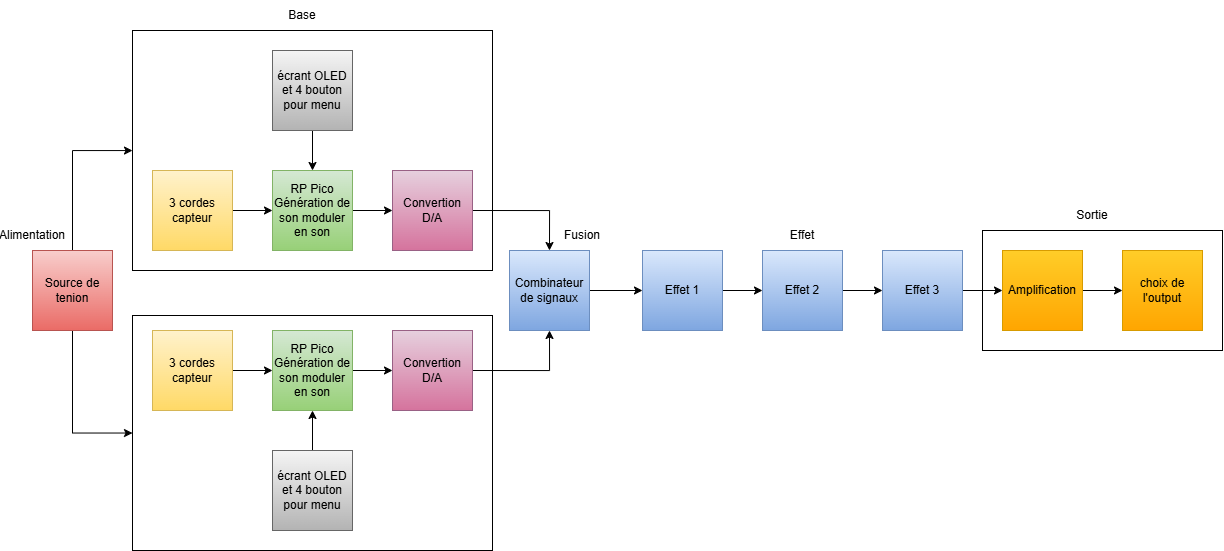

The diagram above was exported from draw.io. Its source (the exported page's mxGraphModel, read from the mxfile embedded in the PNG):
<mxGraphModel dx="1282" dy="935" grid="1" gridSize="10" guides="1" tooltips="1" connect="1" arrows="1" fold="1" page="1" pageScale="1" pageWidth="827" pageHeight="1169" math="0" shadow="0">
  <root>
    <mxCell id="0" />
    <mxCell id="1" parent="0" />
    <mxCell id="gGTq2CKH500ab4FZiuLg-23" style="edgeStyle=orthogonalEdgeStyle;rounded=0;orthogonalLoop=1;jettySize=auto;html=1;exitX=1;exitY=0.5;exitDx=0;exitDy=0;entryX=0;entryY=0.5;entryDx=0;entryDy=0;" parent="1" source="gGTq2CKH500ab4FZiuLg-1" target="gGTq2CKH500ab4FZiuLg-12" edge="1">
      <mxGeometry relative="1" as="geometry" />
    </mxCell>
    <mxCell id="gGTq2CKH500ab4FZiuLg-1" value="RP Pico&lt;div&gt;Génération de son moduler en son&lt;/div&gt;" style="rounded=0;whiteSpace=wrap;html=1;fillColor=#d5e8d4;strokeColor=#82b366;gradientColor=#97d077;" parent="1" vertex="1">
      <mxGeometry x="510" y="410" width="80" height="80" as="geometry" />
    </mxCell>
    <mxCell id="gGTq2CKH500ab4FZiuLg-24" style="edgeStyle=orthogonalEdgeStyle;rounded=0;orthogonalLoop=1;jettySize=auto;html=1;exitX=1;exitY=0.5;exitDx=0;exitDy=0;entryX=0;entryY=0.5;entryDx=0;entryDy=0;" parent="1" source="gGTq2CKH500ab4FZiuLg-2" target="gGTq2CKH500ab4FZiuLg-13" edge="1">
      <mxGeometry relative="1" as="geometry" />
    </mxCell>
    <mxCell id="gGTq2CKH500ab4FZiuLg-2" value="RP Pico&lt;div&gt;Génération de son moduler en son&lt;/div&gt;" style="rounded=0;whiteSpace=wrap;html=1;fillColor=#d5e8d4;gradientColor=#97d077;strokeColor=#82b366;" parent="1" vertex="1">
      <mxGeometry x="510" y="570" width="80" height="80" as="geometry" />
    </mxCell>
    <mxCell id="gGTq2CKH500ab4FZiuLg-18" style="edgeStyle=orthogonalEdgeStyle;rounded=0;orthogonalLoop=1;jettySize=auto;html=1;exitX=1;exitY=0.5;exitDx=0;exitDy=0;entryX=0;entryY=0.5;entryDx=0;entryDy=0;" parent="1" source="gGTq2CKH500ab4FZiuLg-4" target="gGTq2CKH500ab4FZiuLg-1" edge="1">
      <mxGeometry relative="1" as="geometry" />
    </mxCell>
    <mxCell id="gGTq2CKH500ab4FZiuLg-4" value="3 cordes&lt;div&gt;capteur&lt;/div&gt;" style="rounded=0;whiteSpace=wrap;html=1;fillColor=#fff2cc;gradientColor=#ffd966;strokeColor=#d6b656;" parent="1" vertex="1">
      <mxGeometry x="390" y="410" width="80" height="80" as="geometry" />
    </mxCell>
    <mxCell id="gGTq2CKH500ab4FZiuLg-19" style="edgeStyle=orthogonalEdgeStyle;rounded=0;orthogonalLoop=1;jettySize=auto;html=1;exitX=1;exitY=0.5;exitDx=0;exitDy=0;entryX=0;entryY=0.5;entryDx=0;entryDy=0;" parent="1" source="gGTq2CKH500ab4FZiuLg-5" target="gGTq2CKH500ab4FZiuLg-2" edge="1">
      <mxGeometry relative="1" as="geometry" />
    </mxCell>
    <mxCell id="gGTq2CKH500ab4FZiuLg-5" value="3 cordes&lt;div&gt;capteur&lt;/div&gt;" style="rounded=0;whiteSpace=wrap;html=1;fillColor=#fff2cc;gradientColor=#ffd966;strokeColor=#d6b656;" parent="1" vertex="1">
      <mxGeometry x="390" y="570" width="80" height="80" as="geometry" />
    </mxCell>
    <mxCell id="gGTq2CKH500ab4FZiuLg-22" style="edgeStyle=orthogonalEdgeStyle;rounded=0;orthogonalLoop=1;jettySize=auto;html=1;exitX=0.5;exitY=1;exitDx=0;exitDy=0;entryX=0.5;entryY=0;entryDx=0;entryDy=0;" parent="1" source="gGTq2CKH500ab4FZiuLg-6" target="gGTq2CKH500ab4FZiuLg-1" edge="1">
      <mxGeometry relative="1" as="geometry" />
    </mxCell>
    <mxCell id="gGTq2CKH500ab4FZiuLg-6" value="écrant OLED et 4 bouton pour menu" style="rounded=0;whiteSpace=wrap;html=1;fillColor=#f5f5f5;gradientColor=#b3b3b3;strokeColor=#666666;" parent="1" vertex="1">
      <mxGeometry x="510" y="290" width="80" height="80" as="geometry" />
    </mxCell>
    <mxCell id="gGTq2CKH500ab4FZiuLg-31" style="edgeStyle=orthogonalEdgeStyle;rounded=0;orthogonalLoop=1;jettySize=auto;html=1;exitX=0.5;exitY=0;exitDx=0;exitDy=0;entryX=0.5;entryY=1;entryDx=0;entryDy=0;" parent="1" source="gGTq2CKH500ab4FZiuLg-7" target="gGTq2CKH500ab4FZiuLg-2" edge="1">
      <mxGeometry relative="1" as="geometry" />
    </mxCell>
    <mxCell id="gGTq2CKH500ab4FZiuLg-7" value="écrant OLED et 4 bouton pour menu" style="rounded=0;whiteSpace=wrap;html=1;fillColor=#f5f5f5;gradientColor=#b3b3b3;strokeColor=#666666;" parent="1" vertex="1">
      <mxGeometry x="510" y="690" width="80" height="80" as="geometry" />
    </mxCell>
    <mxCell id="gGTq2CKH500ab4FZiuLg-27" style="edgeStyle=orthogonalEdgeStyle;rounded=0;orthogonalLoop=1;jettySize=auto;html=1;exitX=1;exitY=0.5;exitDx=0;exitDy=0;" parent="1" source="gGTq2CKH500ab4FZiuLg-8" target="gGTq2CKH500ab4FZiuLg-9" edge="1">
      <mxGeometry relative="1" as="geometry" />
    </mxCell>
    <mxCell id="gGTq2CKH500ab4FZiuLg-8" value="Effet 1" style="rounded=0;whiteSpace=wrap;html=1;fillColor=#dae8fc;gradientColor=#7ea6e0;strokeColor=#6c8ebf;" parent="1" vertex="1">
      <mxGeometry x="880" y="490" width="80" height="80" as="geometry" />
    </mxCell>
    <mxCell id="gGTq2CKH500ab4FZiuLg-28" style="edgeStyle=orthogonalEdgeStyle;rounded=0;orthogonalLoop=1;jettySize=auto;html=1;exitX=1;exitY=0.5;exitDx=0;exitDy=0;entryX=0;entryY=0.5;entryDx=0;entryDy=0;" parent="1" source="gGTq2CKH500ab4FZiuLg-9" target="gGTq2CKH500ab4FZiuLg-10" edge="1">
      <mxGeometry relative="1" as="geometry" />
    </mxCell>
    <mxCell id="gGTq2CKH500ab4FZiuLg-9" value="Effet 2" style="rounded=0;whiteSpace=wrap;html=1;fillColor=#dae8fc;gradientColor=#7ea6e0;strokeColor=#6c8ebf;" parent="1" vertex="1">
      <mxGeometry x="1000" y="490" width="80" height="80" as="geometry" />
    </mxCell>
    <mxCell id="gGTq2CKH500ab4FZiuLg-29" style="edgeStyle=orthogonalEdgeStyle;rounded=0;orthogonalLoop=1;jettySize=auto;html=1;exitX=1;exitY=0.5;exitDx=0;exitDy=0;" parent="1" source="gGTq2CKH500ab4FZiuLg-10" target="gGTq2CKH500ab4FZiuLg-11" edge="1">
      <mxGeometry relative="1" as="geometry" />
    </mxCell>
    <mxCell id="gGTq2CKH500ab4FZiuLg-10" value="Effet 3" style="rounded=0;whiteSpace=wrap;html=1;fillColor=#dae8fc;gradientColor=#7ea6e0;strokeColor=#6c8ebf;" parent="1" vertex="1">
      <mxGeometry x="1120" y="490" width="80" height="80" as="geometry" />
    </mxCell>
    <mxCell id="gGTq2CKH500ab4FZiuLg-30" style="edgeStyle=orthogonalEdgeStyle;rounded=0;orthogonalLoop=1;jettySize=auto;html=1;exitX=1;exitY=0.5;exitDx=0;exitDy=0;" parent="1" source="gGTq2CKH500ab4FZiuLg-11" target="gGTq2CKH500ab4FZiuLg-17" edge="1">
      <mxGeometry relative="1" as="geometry" />
    </mxCell>
    <mxCell id="gGTq2CKH500ab4FZiuLg-11" value="Amplification" style="rounded=0;whiteSpace=wrap;html=1;fillColor=#ffcd28;gradientColor=#ffa500;strokeColor=#d79b00;" parent="1" vertex="1">
      <mxGeometry x="1240" y="490" width="80" height="80" as="geometry" />
    </mxCell>
    <mxCell id="gGTq2CKH500ab4FZiuLg-26" style="edgeStyle=orthogonalEdgeStyle;rounded=0;orthogonalLoop=1;jettySize=auto;html=1;exitX=1;exitY=0.5;exitDx=0;exitDy=0;entryX=0.5;entryY=0;entryDx=0;entryDy=0;" parent="1" source="gGTq2CKH500ab4FZiuLg-12" target="OlrbCGPqoHcQ4201gW3T-5" edge="1">
      <mxGeometry relative="1" as="geometry" />
    </mxCell>
    <mxCell id="gGTq2CKH500ab4FZiuLg-12" value="Convertion D/A" style="rounded=0;whiteSpace=wrap;html=1;fillColor=#e6d0de;gradientColor=#d5739d;strokeColor=#996185;" parent="1" vertex="1">
      <mxGeometry x="630" y="410" width="80" height="80" as="geometry" />
    </mxCell>
    <mxCell id="gGTq2CKH500ab4FZiuLg-25" style="edgeStyle=orthogonalEdgeStyle;rounded=0;orthogonalLoop=1;jettySize=auto;html=1;exitX=1;exitY=0.5;exitDx=0;exitDy=0;entryX=0.5;entryY=1;entryDx=0;entryDy=0;" parent="1" source="gGTq2CKH500ab4FZiuLg-13" target="OlrbCGPqoHcQ4201gW3T-5" edge="1">
      <mxGeometry relative="1" as="geometry" />
    </mxCell>
    <mxCell id="gGTq2CKH500ab4FZiuLg-13" value="Convertion D/A" style="rounded=0;whiteSpace=wrap;html=1;fillColor=#e6d0de;gradientColor=#d5739d;strokeColor=#996185;" parent="1" vertex="1">
      <mxGeometry x="630" y="570" width="80" height="80" as="geometry" />
    </mxCell>
    <mxCell id="gGTq2CKH500ab4FZiuLg-35" style="edgeStyle=orthogonalEdgeStyle;rounded=0;orthogonalLoop=1;jettySize=auto;html=1;exitX=0.5;exitY=0;exitDx=0;exitDy=0;" parent="1" source="gGTq2CKH500ab4FZiuLg-16" target="gGTq2CKH500ab4FZiuLg-32" edge="1">
      <mxGeometry relative="1" as="geometry" />
    </mxCell>
    <mxCell id="gGTq2CKH500ab4FZiuLg-36" style="edgeStyle=orthogonalEdgeStyle;rounded=0;orthogonalLoop=1;jettySize=auto;html=1;exitX=0.5;exitY=1;exitDx=0;exitDy=0;" parent="1" source="gGTq2CKH500ab4FZiuLg-16" target="gGTq2CKH500ab4FZiuLg-33" edge="1">
      <mxGeometry relative="1" as="geometry" />
    </mxCell>
    <mxCell id="gGTq2CKH500ab4FZiuLg-16" value="Source de tenion" style="rounded=0;whiteSpace=wrap;html=1;fillColor=#f8cecc;gradientColor=#ea6b66;strokeColor=#b85450;" parent="1" vertex="1">
      <mxGeometry x="270" y="490" width="80" height="80" as="geometry" />
    </mxCell>
    <mxCell id="gGTq2CKH500ab4FZiuLg-17" value="choix de l'output" style="rounded=0;whiteSpace=wrap;html=1;fillColor=#ffcd28;gradientColor=#ffa500;strokeColor=#d79b00;" parent="1" vertex="1">
      <mxGeometry x="1360" y="490" width="80" height="80" as="geometry" />
    </mxCell>
    <mxCell id="gGTq2CKH500ab4FZiuLg-32" value="" style="rounded=0;whiteSpace=wrap;html=1;fillColor=none;" parent="1" vertex="1">
      <mxGeometry x="370" y="270" width="360" height="240" as="geometry" />
    </mxCell>
    <mxCell id="gGTq2CKH500ab4FZiuLg-33" value="" style="rounded=0;whiteSpace=wrap;html=1;fillColor=none;" parent="1" vertex="1">
      <mxGeometry x="370" y="555" width="360" height="235" as="geometry" />
    </mxCell>
    <mxCell id="gGTq2CKH500ab4FZiuLg-37" value="" style="rounded=0;whiteSpace=wrap;html=1;fillColor=none;" parent="1" vertex="1">
      <mxGeometry x="1220" y="470" width="240" height="120" as="geometry" />
    </mxCell>
    <mxCell id="OlrbCGPqoHcQ4201gW3T-1" value="Alimentation" style="text;html=1;whiteSpace=wrap;strokeColor=none;fillColor=none;align=center;verticalAlign=middle;rounded=0;" vertex="1" parent="1">
      <mxGeometry x="240" y="460" width="60" height="30" as="geometry" />
    </mxCell>
    <mxCell id="OlrbCGPqoHcQ4201gW3T-2" value="Base" style="text;html=1;whiteSpace=wrap;strokeColor=none;fillColor=none;align=center;verticalAlign=middle;rounded=0;" vertex="1" parent="1">
      <mxGeometry x="510" y="240" width="60" height="30" as="geometry" />
    </mxCell>
    <mxCell id="OlrbCGPqoHcQ4201gW3T-3" value="Effet" style="text;html=1;whiteSpace=wrap;strokeColor=none;fillColor=none;align=center;verticalAlign=middle;rounded=0;" vertex="1" parent="1">
      <mxGeometry x="1010" y="460" width="60" height="30" as="geometry" />
    </mxCell>
    <mxCell id="OlrbCGPqoHcQ4201gW3T-4" value="Sortie" style="text;html=1;whiteSpace=wrap;strokeColor=none;fillColor=none;align=center;verticalAlign=middle;rounded=0;" vertex="1" parent="1">
      <mxGeometry x="1300" y="440" width="60" height="30" as="geometry" />
    </mxCell>
    <mxCell id="OlrbCGPqoHcQ4201gW3T-6" style="edgeStyle=orthogonalEdgeStyle;rounded=0;orthogonalLoop=1;jettySize=auto;html=1;exitX=1;exitY=0.5;exitDx=0;exitDy=0;" edge="1" parent="1" source="OlrbCGPqoHcQ4201gW3T-5" target="gGTq2CKH500ab4FZiuLg-8">
      <mxGeometry relative="1" as="geometry" />
    </mxCell>
    <mxCell id="OlrbCGPqoHcQ4201gW3T-5" value="Combinateur de signaux" style="rounded=0;whiteSpace=wrap;html=1;fillColor=#dae8fc;gradientColor=#7ea6e0;strokeColor=#6c8ebf;" vertex="1" parent="1">
      <mxGeometry x="747" y="490" width="80" height="80" as="geometry" />
    </mxCell>
    <mxCell id="OlrbCGPqoHcQ4201gW3T-7" value="Fusion" style="text;html=1;whiteSpace=wrap;strokeColor=none;fillColor=none;align=center;verticalAlign=middle;rounded=0;" vertex="1" parent="1">
      <mxGeometry x="790" y="460" width="60" height="30" as="geometry" />
    </mxCell>
  </root>
</mxGraphModel>